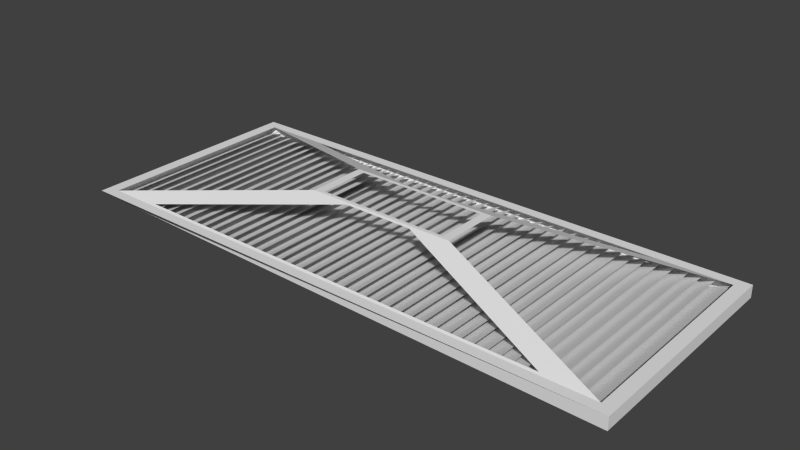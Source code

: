# Source: grabby_stuff3.blend  (saved by Blender 2.75.0; exported with 4.5.12 LTS)
import bpy
from mathutils import Matrix  # noqa: F401  (used for matrix-valued properties, if any)

bpy.ops.wm.read_factory_settings(use_empty=True)
scene = bpy.context.scene
scene.name = 'Scene'

# ---- collections
col_collection_1 = bpy.data.collections.new('Collection 1'); scene.collection.children.link(col_collection_1)

# ---- materials (node trees are filled in below, after node groups)
mat_material = bpy.data.materials.new('Material')
mat_material.alpha_threshold = 0.0
mat_material.use_transparent_shadow = False
mat_material.roughness = 0.5
mat_material.line_color = (0.0, 0.0, 0.0, 1.0)

# ---- material node trees

# ---- world
world_world = bpy.data.worlds.new('World'); scene.world = world_world
world_world.color = (0.05088, 0.05088, 0.05088)
world_world.use_sun_shadow = False
world_world.sun_shadow_jitter_overblur = 0.0
world_world.cycles.sampling_method = 'MANUAL'
world_world.cycles.sample_map_resolution = 256

# ---- meshes
me_cube_001 = bpy.data.meshes.new('Cube.001')
me_cube_001.from_pydata([(-1.0, -0.8865, 1.0), (-1.0, 0.922, 1.0), (-0.9182, -0.9077, -0.7491), (-0.9182, 0.9008, -0.7491), (-0.9591, -0.8865, 1.0), (-0.9591, 0.922, 1.0), (-0.8774, -0.9077, -0.7491), (-0.8774, 0.9008, -0.7491), (-0.9175, -0.8865, 1.0), (-0.9175, 0.922, 1.0), (-0.8357, -0.9077, -0.7491), (-0.8357, 0.9008, -0.7491), (-0.8714, -0.8865, 1.0), (-0.8714, 0.922, 1.0), (-0.7896, -0.9077, -0.7491), (-0.7896, 0.9008, -0.7491), (-0.8276, -0.8865, 1.0), (-0.8276, 0.922, 1.0), (-0.7458, -0.9077, -0.7491), (-0.7458, 0.9008, -0.7491), (-0.7867, -0.8865, 1.0), (-0.7867, 0.922, 1.0), (-0.7049, -0.9077, -0.7491), (-0.7049, 0.9008, -0.7491), (-0.7451, -0.8865, 1.0), (-0.7451, 0.922, 1.0), (-0.6633, -0.9077, -0.7491), (-0.6633, 0.9008, -0.7491), (-0.699, -0.8865, 1.0), (-0.699, 0.922, 1.0), (-0.6172, -0.9077, -0.7491), (-0.6172, 0.9008, -0.7491), (-0.6529, -0.8865, 1.0), (-0.6529, 0.922, 1.0), (-0.5712, -0.9077, -0.7491), (-0.5712, 0.9008, -0.7491), (-0.612, -0.8865, 1.0), (-0.612, 0.922, 1.0), (-0.5303, -0.9077, -0.7491), (-0.5303, 0.9008, -0.7491), (-0.5704, -0.8865, 1.0), (-0.5704, 0.922, 1.0), (-0.4887, -0.9077, -0.7491), (-0.4887, 0.9008, -0.7491), (-0.5243, -0.8865, 1.0), (-0.5243, 0.922, 1.0), (-0.4426, -0.9077, -0.7491), (-0.4426, 0.9008, -0.7491), (-0.4805, -0.8865, 1.0), (-0.4805, 0.922, 1.0), (-0.3988, -0.9077, -0.7491), (-0.3988, 0.9008, -0.7491), (-0.4396, -0.8865, 1.0), (-0.4396, 0.922, 1.0), (-0.3579, -0.9077, -0.7491), (-0.3579, 0.9008, -0.7491), (-0.398, -0.8865, 1.0), (-0.398, 0.922, 1.0), (-0.3162, -0.9077, -0.7491), (-0.3162, 0.9008, -0.7491), (-0.3519, -0.8865, 1.0), (-0.3519, 0.922, 1.0), (-0.2701, -0.9077, -0.7491), (-0.2701, 0.9008, -0.7491), (-0.3048, -0.8865, 1.0), (-0.3048, 0.922, 1.0), (-0.2231, -0.9077, -0.7491), (-0.2231, 0.9008, -0.7491), (-0.264, -0.8865, 1.0), (-0.264, 0.922, 1.0), (-0.1822, -0.9077, -0.7491), (-0.1822, 0.9008, -0.7491), (-0.2223, -0.8865, 1.0), (-0.2223, 0.922, 1.0), (-0.1406, -0.9077, -0.7491), (-0.1406, 0.9008, -0.7491), (-0.1762, -0.8865, 1.0), (-0.1762, 0.922, 1.0), (-0.09448, -0.9077, -0.7491), (-0.09448, 0.9008, -0.7491), (-0.1324, -0.8865, 1.0), (-0.1324, 0.922, 1.0), (-0.05067, -0.9077, -0.7491), (-0.05067, 0.9008, -0.7491), (-0.09154, -0.8865, 1.0), (-0.09154, 0.922, 1.0), (-0.009777, -0.9077, -0.7491), (-0.009777, 0.9008, -0.7491), (-0.0499, -0.8865, 1.0), (-0.0499, 0.922, 1.0), (0.03186, -0.9077, -0.7491), (0.03186, 0.9008, -0.7491), (-0.003822, -0.8865, 1.0), (-0.003821, 0.922, 1.0), (0.07794, -0.9077, -0.7491), (0.07794, 0.9008, -0.7491), (0.04222, -0.8865, 1.0), (0.04222, 0.922, 1.0), (0.124, -0.9077, -0.7491), (0.124, 0.9008, -0.7491), (0.0831, -0.8865, 1.0), (0.0831, 0.922, 1.0), (0.1649, -0.9077, -0.7491), (0.1649, 0.9008, -0.7491), (0.1247, -0.8865, 1.0), (0.1247, 0.922, 1.0), (0.2065, -0.9077, -0.7491), (0.2065, 0.9008, -0.7491), (0.1708, -0.8865, 1.0), (0.1708, 0.922, 1.0), (0.2526, -0.9077, -0.7491), (0.2526, 0.9008, -0.7491), (0.2146, -0.8865, 1.0), (0.2146, 0.922, 1.0), (0.2964, -0.9077, -0.7491), (0.2964, 0.9008, -0.7491), (0.2555, -0.8865, 1.0), (0.2555, 0.922, 1.0), (0.3373, -0.9077, -0.7491), (0.3373, 0.9008, -0.7491), (0.2972, -0.8865, 1.0), (0.2972, 0.922, 1.0), (0.3789, -0.9077, -0.7491), (0.3789, 0.9008, -0.7491), (0.3432, -0.8865, 1.0), (0.3432, 0.922, 1.0), (0.425, -0.9077, -0.7491), (0.425, 0.9008, -0.7491), (0.3889, -0.8865, 1.0), (0.3889, 0.922, 1.0), (0.4707, -0.9077, -0.7491), (0.4707, 0.9008, -0.7491), (0.4298, -0.8865, 1.0), (0.4298, 0.922, 1.0), (0.5116, -0.9077, -0.7491), (0.5116, 0.9008, -0.7491), (0.4714, -0.8865, 1.0), (0.4714, 0.922, 1.0), (0.5532, -0.9077, -0.7491), (0.5532, 0.9008, -0.7491), (0.5175, -0.8865, 1.0), (0.5175, 0.922, 1.0), (0.5993, -0.9077, -0.7491), (0.5993, 0.9008, -0.7491), (0.5613, -0.8865, 1.0), (0.5613, 0.922, 1.0), (0.6431, -0.9077, -0.7491), (0.6431, 0.9008, -0.7491), (0.6022, -0.8865, 1.0), (0.6022, 0.922, 1.0), (0.684, -0.9077, -0.7491), (0.684, 0.9008, -0.7491), (0.6439, -0.8865, 1.0), (0.6439, 0.922, 1.0), (0.7256, -0.9077, -0.7491), (0.7256, 0.9008, -0.7491), (0.6899, -0.8865, 1.0), (0.6899, 0.922, 1.0), (0.7717, -0.9077, -0.7491), (0.7717, 0.9008, -0.7491), (0.736, -0.8865, 1.0), (0.736, 0.922, 1.0), (0.8177, -0.9077, -0.7491), (0.8177, 0.9008, -0.7491), (0.7769, -0.8865, 1.0), (0.7769, 0.922, 1.0), (0.8586, -0.9077, -0.7491), (0.8586, 0.9008, -0.7491), (0.8185, -0.8865, 1.0), (0.8185, 0.922, 1.0), (0.9003, -0.9077, -0.7491), (0.9003, 0.9008, -0.7491), (0.8646, -0.8865, 1.0), (0.8646, 0.922, 1.0), (0.9463, -0.9077, -0.7491), (0.9463, 0.9008, -0.7491), (0.9084, -0.8865, 1.0), (0.9084, 0.922, 1.0), (0.9902, -0.9077, -0.7491), (0.9902, 0.9008, -0.7491)], [], [(1, 0, 2, 3), (5, 4, 6, 7), (9, 8, 10, 11), (13, 12, 14, 15), (17, 16, 18, 19), (21, 20, 22, 23), (25, 24, 26, 27), (29, 28, 30, 31), (33, 32, 34, 35), (37, 36, 38, 39), (41, 40, 42, 43), (45, 44, 46, 47), (49, 48, 50, 51), (53, 52, 54, 55), (57, 56, 58, 59), (61, 60, 62, 63), (65, 64, 66, 67), (69, 68, 70, 71), (73, 72, 74, 75), (77, 76, 78, 79), (81, 80, 82, 83), (85, 84, 86, 87), (89, 88, 90, 91), (93, 92, 94, 95), (97, 96, 98, 99), (101, 100, 102, 103), (105, 104, 106, 107), (109, 108, 110, 111), (113, 112, 114, 115), (117, 116, 118, 119), (121, 120, 122, 123), (125, 124, 126, 127), (129, 128, 130, 131), (133, 132, 134, 135), (137, 136, 138, 139), (141, 140, 142, 143), (145, 144, 146, 147), (149, 148, 150, 151), (153, 152, 154, 155), (157, 156, 158, 159), (161, 160, 162, 163), (165, 164, 166, 167), (169, 168, 170, 171), (173, 172, 174, 175), (177, 176, 178, 179)])
me_cube_001.materials.append(mat_material)
me_cube_001.use_remesh_preserve_volume = False
me_cube_001.use_remesh_preserve_attributes = False
me_cube_001.use_mirror_vertex_groups = False
me_cube_001.update()
me_cube = bpy.data.meshes.new('Cube')
me_cube.from_pydata([(0.9562, 0.9111, -1.0), (0.9562, -0.9111, -1.0), (-0.9562, -0.9111, -1.0), (-0.9562, 0.9111, -1.0), (1.0, 1.0, 1.0), (1.0, -1.0, 1.0), (-1.0, -0.8865, 1.0), (-1.0, 0.922, 1.0), (1.0, 1.0, -1.0), (1.0, -1.0, -1.0), (-1.0, 1.0, -1.0), (-1.0, -1.0, -1.0), (0.2729, 0.26, -6.085), (0.2729, -0.26, -6.085), (-0.2729, 0.26, -6.085), (-0.2729, -0.26, -6.085), (-0.7022, 0.8829, -1.221), (0.7022, 0.8829, -1.221), (-0.07815, 0.2883, -5.865), (0.07815, 0.2883, -5.865), (0.7669, -0.8901, -1.164), (-0.7669, -0.8901, -1.164), (0.1278, -0.2811, -5.921), (-0.1278, -0.2811, -5.921), (0.2407, 0.2279, -6.085), (-0.2407, 0.2279, -6.085), (0.2407, -0.2279, -6.085), (-0.2407, -0.2279, -6.085), (-0.9182, -1.023, -0.7491), (-0.9182, 0.9765, -0.7491)], [(28, 29)], [(4, 7, 6, 5), (8, 4, 5, 9), (9, 5, 6, 11), (11, 6, 7, 10), (4, 8, 10, 7), (10, 8, 0, 3), (11, 2, 1, 9), (16, 17, 0, 3), (19, 18, 14, 12), (17, 19, 12, 0), (18, 16, 3, 14), (20, 21, 2, 1), (21, 23, 15, 2), (22, 20, 1, 13), (23, 22, 13, 15), (10, 3, 2, 11), (8, 9, 1, 0), (25, 24, 12, 14), (26, 27, 15, 13), (24, 26, 13, 12), (27, 25, 14, 15)])
me_cube.materials.append(mat_material)
me_cube.use_remesh_preserve_volume = False
me_cube.use_remesh_preserve_attributes = False
me_cube.use_mirror_vertex_groups = False
me_cube.update()

# ---- objects
ob_cube2 = bpy.data.objects.new('Cube2', me_cube_001)
ob_cube = bpy.data.objects.new('Cube', me_cube)

# ---- transforms, parenting, visibility, modifiers, constraints
ob_cube2.location = (0.0, 0.0, 0.0)
ob_cube2.scale = (3.662, 1.512, -0.08019)
ob_cube2.lock_rotations_4d = False
ob_cube2.empty_display_type = 'ARROWS'
ob_cube2.lineart.crease_threshold = 0.0
ob_cube.location = (0.0, 0.0, 0.0)
ob_cube.scale = (3.662, 1.512, -0.08019)
ob_cube.lock_rotations_4d = False
ob_cube.empty_display_type = 'ARROWS'
ob_cube.lineart.crease_threshold = 0.0

# ---- collection membership
col_collection_1.objects.link(ob_cube2)
col_collection_1.objects.link(ob_cube)

# ---- scene / render settings (as saved in the file)
scene.frame_start = 1; scene.frame_end = 250; scene.frame_set(1)
scene.render.engine = 'BLENDER_EEVEE_NEXT'
scene.render.resolution_percentage = 50
scene.render.dither_intensity = 0.0
scene.cycles.use_denoising = False
scene.cycles.samples = 10
scene.cycles.sampling_pattern = 'TABULATED_SOBOL'
scene.cycles.light_sampling_threshold = 0.0
scene.cycles.use_adaptive_sampling = False
scene.cycles.use_light_tree = False
scene.cycles.blur_glossy = 0.0
scene.cycles.pixel_filter_type = 'GAUSSIAN'
scene.cycles.sample_clamp_indirect = 0.0
scene.view_settings.view_transform = 'Standard'
bpy.context.view_layer.update()

# ---- added for rendering (the .blend has no active camera and no usable light): camera, sun
cam_auto = bpy.data.cameras.new('AutoCamera')
cam_auto.lens = 50.0
cam_auto.sensor_width = 36.0
cam_auto.clip_end = 1000.0
ob_auto_camera = bpy.data.objects.new('AutoCamera', cam_auto)
scene.collection.objects.link(ob_auto_camera)
ob_auto_camera.location = (7.36247, -8.8527, 6.09387)
ob_auto_camera.rotation_euler = (1.09748, -7.21219e-08, 0.694738)
scene.camera = ob_auto_camera
light_auto_sun = bpy.data.lights.new('AutoSun', 'SUN')
light_auto_sun.energy = 3.0
light_auto_sun.angle = 0.0523599
ob_auto_sun = bpy.data.objects.new('AutoSun', light_auto_sun)
scene.collection.objects.link(ob_auto_sun)
ob_auto_sun.rotation_euler = (0.872665, 0.174533, 0.523599)
bpy.context.view_layer.update()
